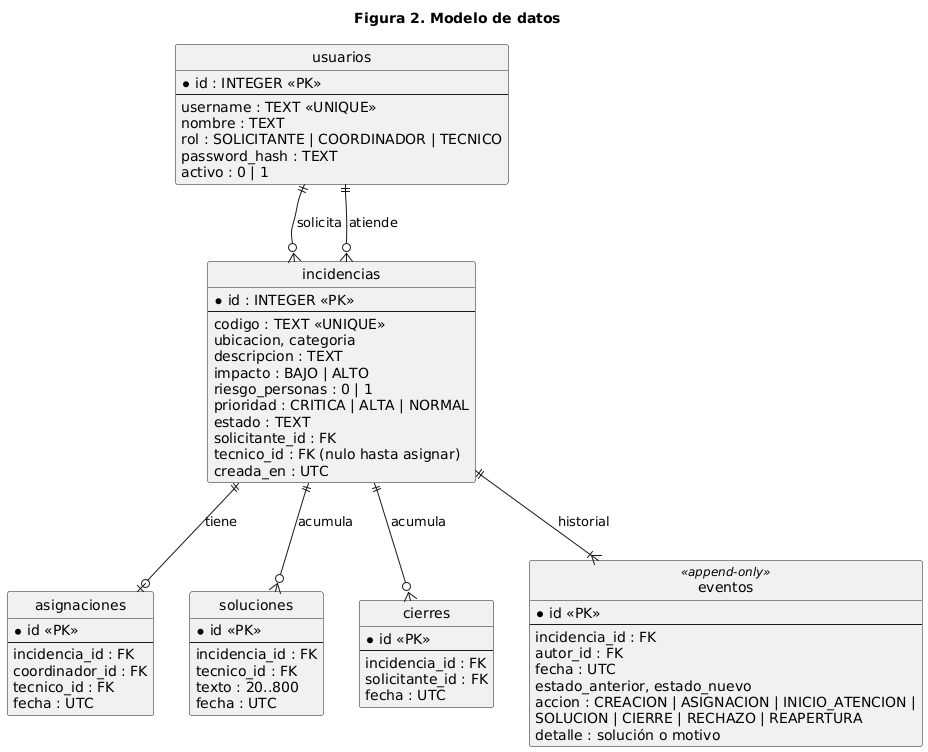

The diagram above was rendered by PlantUML. Its source (embedded in the PNG):
@startuml modelo
skinparam shadowing false
skinparam defaultFontName Arial
hide circle
title Figura 2. Modelo de datos

entity usuarios {
  *id : INTEGER <<PK>>
  --
  username : TEXT <<UNIQUE>>
  nombre : TEXT
  rol : SOLICITANTE | COORDINADOR | TECNICO
  password_hash : TEXT
  activo : 0 | 1
}
entity incidencias {
  *id : INTEGER <<PK>>
  --
  codigo : TEXT <<UNIQUE>>
  ubicacion, categoria
  descripcion : TEXT
  impacto : BAJO | ALTO
  riesgo_personas : 0 | 1
  prioridad : CRITICA | ALTA | NORMAL
  estado : TEXT
  solicitante_id : FK
  tecnico_id : FK (nulo hasta asignar)
  creada_en : UTC
}
entity asignaciones {
  *id <<PK>>
  --
  incidencia_id : FK
  coordinador_id : FK
  tecnico_id : FK
  fecha : UTC
}
entity soluciones {
  *id <<PK>>
  --
  incidencia_id : FK
  tecnico_id : FK
  texto : 20..800
  fecha : UTC
}
entity cierres {
  *id <<PK>>
  --
  incidencia_id : FK
  solicitante_id : FK
  fecha : UTC
}
entity eventos <<append-only>> {
  *id <<PK>>
  --
  incidencia_id : FK
  autor_id : FK
  fecha : UTC
  estado_anterior, estado_nuevo
  accion : CREACION | ASIGNACION | INICIO_ATENCION |\nSOLUCION | CIERRE | RECHAZO | REAPERTURA
  detalle : solución o motivo
}
usuarios ||--o{ incidencias : "solicita"
usuarios ||--o{ incidencias : "atiende"
incidencias ||--o| asignaciones : "tiene"
incidencias ||--o{ soluciones : "acumula"
incidencias ||--o{ cierres : "acumula"
incidencias ||--|{ eventos : "historial"
@enduml